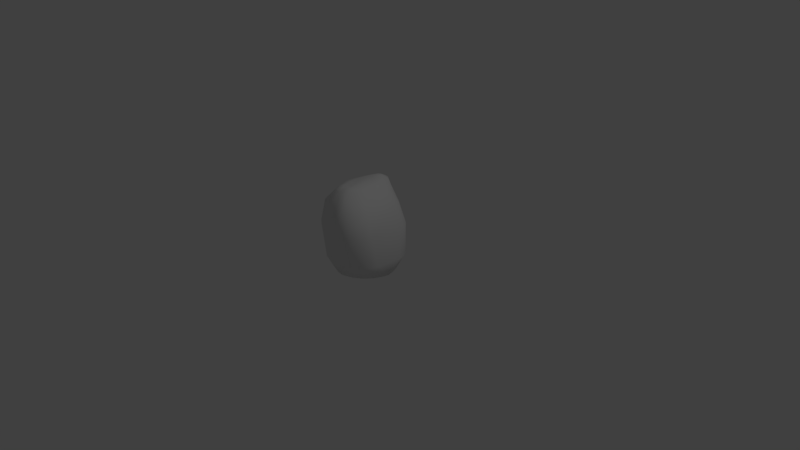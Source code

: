 # Source: anfobag.blend  (saved by Blender 2.78.0; exported with 4.5.12 LTS)
import bpy
from mathutils import Matrix  # noqa: F401  (used for matrix-valued properties, if any)

bpy.ops.wm.read_factory_settings(use_empty=True)
scene = bpy.context.scene
scene.name = 'Scene'

# ---- collections
col_collection_1 = bpy.data.collections.new('Collection 1'); scene.collection.children.link(col_collection_1)

# ---- materials (node trees are filled in below, after node groups)
mat_material = bpy.data.materials.new('Material')
mat_material.alpha_threshold = 0.0
mat_material.use_transparent_shadow = False
mat_material.roughness = 0.5
mat_material.line_color = (0.0, 0.0, 0.0, 1.0)

# ---- material node trees

# ---- world
world_world = bpy.data.worlds.new('World'); scene.world = world_world
world_world.color = (0.05088, 0.05088, 0.05088)
world_world.use_sun_shadow = False
world_world.sun_shadow_jitter_overblur = 0.0
world_world.cycles.sampling_method = 'MANUAL'

# ---- cameras
cam_camera = bpy.data.cameras.new('Camera')
cam_camera.clip_end = 100.0
cam_camera.lens = 35.0
cam_camera.sensor_width = 32.0
cam_camera.sensor_height = 18.0
cam_camera.ortho_scale = 7.314
cam_camera.dof.focus_distance = 0.0
cam_camera.dof.aperture_fstop = 128.0

# ---- lights
light_lamp = bpy.data.lights.new('Lamp', 'POINT')
light_lamp.transmission_factor = 0.0
light_lamp.cutoff_distance = 30.0
light_lamp.energy = 100.0
light_lamp.shadow_buffer_clip_start = 1.001
light_lamp.shadow_soft_size = 0.1
light_lamp.shadow_maximum_resolution = 0.006
light_lamp.use_absolute_resolution = True

# ---- meshes
me_cube = bpy.data.meshes.new('Cube')
me_cube.from_pydata([(0.3779, -0.01435, -0.1532), (-0.03784, 0.4014, -0.1532), (-0.04001, -0.4322, -0.1532), (-0.4557, -0.01644, -0.1532), (-0.03892, -0.0154, -0.1499), (0.06069, 0.3788, -0.1532), (0.3485, 0.09591, -0.1532), (0.152, 0.3414, -0.1532), (0.2388, 0.2744, -0.1532), (0.3078, 0.1882, -0.1532), (-0.04475, 0.377, 0.9541), (0.1587, -0.01894, 0.9623), (0.01608, 0.3276, 0.9522), (0.07511, 0.237, 0.9521), (0.1311, 0.1192, 0.9535), (0.1316, 0.4619, 0.41), (0.3593, 0.2095, 0.4213), (0.2075, 0.4407, 0.4093), (0.2788, 0.3835, 0.414), (0.3325, 0.3021, 0.4185), (0.2866, 0.1648, 0.6919), (0.07575, 0.4088, 0.6854), (0.2572, 0.2568, 0.6814), (0.202, 0.335, 0.6798), (0.1394, 0.3886, 0.681), (0.3911, 0.1743, 0.02376), (0.1494, 0.4249, 0.009994), (0.3704, 0.2692, 0.02026), (0.3172, 0.3502, 0.0164), (0.24, 0.405, 0.01268), (0.05132, -0.07665, 1.016), (0.04209, 0.06358, 1.008), (0.007533, 0.1784, 1.009), (-0.03203, 0.2562, 1.009), (-0.4513, 0.03385, -0.1532), (-0.196, 0.3553, -0.1532), (-0.4251, 0.136, -0.1532), (-0.3674, 0.233, -0.1532), (-0.2869, 0.31, -0.1532), (-0.2932, 0.01231, 0.9624), (-0.09196, 0.3794, 0.9579), (-0.2651, 0.1381, 0.9617), (-0.2065, 0.2609, 0.9663), (-0.1399, 0.356, 0.9625), (-0.5021, 0.2096, 0.4432), (-0.2492, 0.4663, 0.439), (-0.4772, 0.3023, 0.4486), (-0.4199, 0.3844, 0.4517), (-0.34, 0.4422, 0.448), (-0.2084, 0.4227, 0.7103), (-0.4542, 0.1731, 0.7216), (-0.2914, 0.3982, 0.7219), (-0.3695, 0.3395, 0.7281), (-0.4278, 0.2598, 0.7245), (-0.2446, 0.4202, 0.01185), (-0.4982, 0.1551, 0.005518), (-0.3398, 0.3976, 0.01393), (-0.4214, 0.3393, 0.01344), (-0.4773, 0.2543, 0.01014), (-0.07409, 0.2865, 1.011), (-0.1069, 0.2623, 1.013), (-0.1374, 0.1882, 1.01), (-0.1637, 0.0775, 1.004), (-0.1225, -0.4194, -0.1532), (-0.4501, -0.07025, -0.1532), (-0.2381, -0.3787, -0.1532), (-0.341, -0.2981, -0.1532), (-0.4154, -0.1897, -0.1532), (-0.03991, -0.4191, 0.9852), (-0.2981, -0.07181, 0.9658), (-0.1335, -0.4111, 0.9792), (-0.2146, -0.2853, 0.9782), (-0.2767, -0.1218, 0.9691), (-0.2386, -0.5211, 0.4814), (-0.531, -0.1965, 0.448), (-0.3411, -0.4839, 0.4809), (-0.4368, -0.4107, 0.4786), (-0.5043, -0.3099, 0.4658), (-0.4889, -0.1618, 0.7304), (-0.2132, -0.4922, 0.7517), (-0.4652, -0.2687, 0.7484), (-0.3967, -0.3691, 0.7607), (-0.3071, -0.4476, 0.7564), (-0.4974, -0.1567, 0.0005586), (-0.1937, -0.4722, 0.01871), (-0.4728, -0.2747, 0.004072), (-0.4062, -0.3759, 0.009472), (-0.3083, -0.4453, 0.01443), (-0.1761, -0.05101, 1.002), (-0.164, -0.1465, 1.008), (-0.1297, -0.2386, 1.017), (-0.08069, -0.3112, 1.026), (0.3499, -0.1128, -0.1532), (0.007434, -0.4234, -0.1532), (0.3011, -0.2164, -0.1532), (0.2189, -0.3118, -0.1532), (0.1158, -0.3845, -0.1532), (0.1598, -0.06976, 0.9664), (0.1258, -0.2414, 0.9811), (0.05242, -0.3952, 0.989), (0.008604, -0.416, 0.9844), (0.4008, -0.3033, 0.4773), (0.09262, -0.5836, 0.4764), (0.3627, -0.4189, 0.4866), (0.2898, -0.5135, 0.4886), (0.1951, -0.5718, 0.4828), (0.02993, -0.5619, 0.7497), (0.3297, -0.2942, 0.7385), (0.1236, -0.5578, 0.7538), (0.2146, -0.5035, 0.758), (0.2903, -0.4094, 0.7517), (0.0905, -0.4791, 0.03541), (0.39, -0.1939, 0.03979), (0.2009, -0.46, 0.04518), (0.2964, -0.3991, 0.04969), (0.3633, -0.3055, 0.04701), (-0.02241, -0.3514, 1.012), (-0.003145, -0.3356, 1.02), (0.02444, -0.3031, 1.026), (0.03629, -0.1873, 1.028)], [], [(16, 112, 25), (10, 40, 59), (10, 21, 49), (97, 11, 30), (78, 39, 50), (6, 25, 0), (106, 73, 102), (74, 55, 83), (20, 101, 16), (102, 84, 111), (21, 45, 49), (74, 50, 44), (9, 4, 8), (83, 55, 34), (54, 1, 35), (15, 54, 45), (68, 106, 100), (39, 69, 88), (66, 67, 4), (89, 90, 117), (20, 97, 107), (21, 10, 12), (24, 12, 13), (13, 14, 22), (14, 20, 22), (26, 17, 29), (29, 18, 28), (28, 19, 27), (27, 16, 25), (15, 24, 17), (17, 23, 18), (23, 19, 18), (22, 16, 19), (5, 26, 29), (29, 8, 7), (8, 28, 27), (9, 27, 25), (11, 31, 30), (14, 32, 31), (32, 13, 12), (12, 59, 33), (2, 84, 63), (50, 41, 53), (41, 42, 52), (52, 42, 43), (43, 40, 49), (44, 58, 55), (46, 57, 58), (47, 56, 57), (56, 45, 54), (44, 53, 46), (53, 47, 46), (47, 51, 48), (48, 49, 45), (55, 36, 34), (58, 37, 36), (37, 57, 56), (38, 56, 54), (59, 40, 43), (43, 42, 61), (61, 42, 41), (62, 39, 88), (36, 37, 4), (79, 68, 70), (82, 70, 71), (81, 71, 72), (72, 78, 80), (73, 87, 84), (87, 76, 86), (86, 77, 85), (85, 74, 83), (73, 82, 75), (75, 81, 76), (76, 80, 77), (77, 78, 74), (84, 87, 65), (87, 66, 65), (66, 85, 67), (67, 83, 64), (68, 116, 91), (91, 71, 70), (71, 89, 72), (72, 88, 69), (96, 93, 4), (107, 98, 110), (110, 98, 99), (99, 100, 108), (68, 100, 116), (101, 115, 112), (103, 114, 115), (104, 113, 114), (113, 102, 111), (107, 103, 101), (110, 104, 103), (109, 105, 104), (108, 102, 105), (112, 115, 94), (94, 115, 114), (95, 113, 96), (113, 111, 93), (97, 30, 119), (98, 119, 118), (118, 117, 100), (100, 117, 116), (112, 92, 0), (25, 112, 0), (99, 118, 100), (99, 98, 118), (98, 97, 119), (96, 113, 93), (95, 94, 114), (92, 112, 94), (108, 100, 106), (109, 99, 108), (109, 110, 99), (70, 68, 91), (63, 84, 65), (80, 81, 72), (81, 82, 71), (82, 79, 70), (62, 61, 41), (60, 43, 61), (60, 59, 43), (35, 38, 54), (38, 37, 56), (51, 43, 49), (51, 52, 43), (53, 41, 52), (111, 84, 2), (93, 111, 2), (33, 32, 12), (6, 9, 25), (9, 8, 27), (7, 5, 29), (23, 13, 22), (23, 24, 13), (24, 21, 12), (61, 117, 119), (5, 1, 54), (26, 5, 54), (64, 83, 3), (3, 83, 34), (40, 10, 49), (16, 101, 112), (78, 69, 39), (106, 79, 73), (74, 44, 55), (20, 107, 101), (102, 73, 84), (21, 15, 45), (74, 78, 50), (1, 5, 4), (7, 8, 4), (9, 6, 4), (0, 4, 6), (5, 7, 4), (15, 26, 54), (68, 79, 106), (3, 4, 64), (2, 63, 4), (65, 66, 4), (67, 64, 4), (4, 63, 65), (116, 117, 91), (61, 62, 117), (88, 89, 117), (90, 91, 117), (117, 62, 88), (20, 11, 97), (14, 11, 20), (26, 15, 17), (29, 17, 18), (28, 18, 19), (27, 19, 16), (15, 21, 24), (17, 24, 23), (23, 22, 19), (22, 20, 16), (29, 28, 8), (11, 14, 31), (14, 13, 32), (12, 10, 59), (50, 39, 41), (44, 46, 58), (46, 47, 57), (47, 48, 56), (56, 48, 45), (44, 50, 53), (53, 52, 47), (47, 52, 51), (48, 51, 49), (55, 58, 36), (58, 57, 37), (62, 41, 39), (35, 1, 4), (4, 3, 34), (34, 36, 4), (37, 38, 4), (35, 4, 38), (72, 69, 78), (73, 75, 87), (87, 75, 76), (86, 76, 77), (85, 77, 74), (73, 79, 82), (75, 82, 81), (76, 81, 80), (77, 80, 78), (87, 86, 66), (66, 86, 85), (67, 85, 83), (91, 90, 71), (71, 90, 89), (72, 89, 88), (4, 0, 92), (92, 94, 4), (95, 96, 4), (93, 2, 4), (4, 94, 95), (107, 97, 98), (101, 103, 115), (103, 104, 114), (104, 105, 113), (113, 105, 102), (107, 110, 103), (110, 109, 104), (109, 108, 105), (108, 106, 102), (95, 114, 113), (119, 30, 61), (31, 32, 61), (33, 59, 60), (60, 61, 33), (117, 118, 119), (30, 31, 61), (33, 61, 32)])
me_cube.polygons.foreach_set('use_smooth', [True] * 236)
_uv = me_cube.uv_layers.new(name='UVMap')
_uv.uv.foreach_set('vector', [0.09556, 0.2477, 0.2502, 0.4206, 0.1065, 0.4243, 0.8923, 0.8962, 0.8748, 0.9032, 0.8714, 0.8616, 0.1495, 0.5073, 0.1965, 0.6245, 0.08539, 0.612, 0.9193, 0.6811, 0.9246, 0.7028, 0.8781, 0.6918, 0.4733, 0.09499, 0.5436, 0.001887, 0.6047, 0.1011, 0.1338, 0.5023, 0.1065, 0.4243, 0.1779, 0.5039, 0.4746, 0.599, 0.5822, 0.7147, 0.4516, 0.7205, 0.4587, 0.2174, 0.5953, 0.4143, 0.4733, 0.4158, 0.1131, 0.1271, 0.2975, 0.2286, 0.09556, 0.2477, 0.4516, 0.7205, 0.5688, 0.9185, 0.4574, 0.9133, 0.1965, 0.6245, 0.06934, 0.7292, 0.08539, 0.612, 0.4587, 0.2174, 0.6047, 0.1011, 0.6178, 0.2216, 0.86, 0.0, 0.847, 0.1772, 0.8169, 0.002983, 0.4733, 0.4158, 0.5953, 0.4143, 0.5478, 0.4859, 0.06994, 0.9193, 0.1504, 0.9934, 0.0881, 0.995, 0.2183, 0.7434, 0.06994, 0.9193, 0.06934, 0.7292, 0.5026, 0.4915, 0.4746, 0.599, 0.4837, 0.4922, 0.7584, 0.7729, 0.7472, 0.7378, 0.7955, 0.7313, 0.8693, 0.3584, 0.8178, 0.3577, 0.847, 0.1772, 0.7895, 0.6893, 0.7921, 0.6459, 0.8288, 0.5889, 0.1131, 0.1271, 0.2028, 0.005571, 0.294, 0.1117, 0.3463, 0.5947, 0.3466, 0.7161, 0.3251, 0.7161, 0.02056, 0.127, 0.04269, 0.005296, 0.08009, 0.007355, 0.08009, 0.007355, 0.128, 0.008924, 0.07609, 0.1303, 0.128, 0.008924, 0.1131, 0.1271, 0.07609, 0.1303, 0.2242, 0.9211, 0.2478, 0.7449, 0.2595, 0.9211, 0.2595, 0.9211, 0.2752, 0.7456, 0.2892, 0.9222, 0.03527, 0.4244, 0.05852, 0.2475, 0.06875, 0.4245, 0.06875, 0.4245, 0.09556, 0.2477, 0.1065, 0.4243, 0.2183, 0.7434, 0.2212, 0.6275, 0.2478, 0.7449, 0.2478, 0.7449, 0.2452, 0.6307, 0.2752, 0.7456, 0.04368, 0.1292, 0.05852, 0.2475, 0.02487, 0.2477, 0.07609, 0.1303, 0.09556, 0.2477, 0.05852, 0.2475, 0.1888, 0.9947, 0.2242, 0.9211, 0.2595, 0.9211, 0.2595, 0.9211, 0.2575, 1.0, 0.2242, 0.9967, 0.06038, 0.4985, 0.03527, 0.4244, 0.06875, 0.4245, 0.09641, 0.5007, 0.06875, 0.4245, 0.1065, 0.4243, 0.9246, 0.7028, 0.8902, 0.7525, 0.8781, 0.6918, 0.9296, 0.7648, 0.89, 0.8055, 0.8902, 0.7525, 0.89, 0.8055, 0.9217, 0.8218, 0.9096, 0.8676, 0.9096, 0.8676, 0.8714, 0.8616, 0.8838, 0.8434, 0.5106, 0.9947, 0.5688, 0.9185, 0.543, 0.9939, 0.6047, 0.1011, 0.5931, 0.003712, 0.6388, 0.1012, 0.3251, 0.6361, 0.2892, 0.5991, 0.3251, 0.5043, 0.7652, 0.9209, 0.8187, 0.8674, 0.8543, 0.8993, 0.1121, 0.5043, 0.131, 0.5054, 0.08539, 0.612, 0.6178, 0.2216, 0.6344, 0.4134, 0.5953, 0.4143, 0.6543, 0.2206, 0.6681, 0.4146, 0.6344, 0.4134, 0.001803, 0.7269, 0.03249, 0.9191, 0.0, 0.9217, 0.03249, 0.9191, 0.06934, 0.7292, 0.06994, 0.9193, 0.6178, 0.2216, 0.6388, 0.1012, 0.6543, 0.2206, 0.6388, 0.1012, 0.6869, 0.2219, 0.6543, 0.2206, 0.001803, 0.7269, 0.05271, 0.6077, 0.03359, 0.7261, 0.03359, 0.7261, 0.08539, 0.612, 0.06934, 0.7292, 0.5953, 0.4143, 0.588, 0.4873, 0.5478, 0.4859, 0.6344, 0.4134, 0.6264, 0.4901, 0.588, 0.4873, 0.01986, 1.0, 0.0, 0.9217, 0.03249, 0.9191, 0.05208, 0.9968, 0.03249, 0.9191, 0.06994, 0.9193, 0.8714, 0.8616, 0.8748, 0.9032, 0.8543, 0.8993, 0.8543, 0.8993, 0.8187, 0.8674, 0.8367, 0.8279, 0.8367, 0.8279, 0.8187, 0.8674, 0.783, 0.8226, 0.8145, 0.7842, 0.7584, 0.7729, 0.7955, 0.7313, 0.7114, 0.2782, 0.6934, 0.2326, 0.847, 0.1772, 0.5708, 0.5949, 0.5026, 0.4915, 0.5394, 0.4934, 0.7011, 0.5794, 0.7713, 0.5732, 0.7549, 0.6368, 0.6762, 0.624, 0.7549, 0.6368, 0.7497, 0.7139, 0.7497, 0.7139, 0.6645, 0.7234, 0.6616, 0.6752, 0.5822, 0.7147, 0.6141, 0.919, 0.5688, 0.9185, 0.6141, 0.919, 0.6616, 0.7123, 0.6536, 0.9191, 0.3882, 0.4154, 0.4145, 0.2104, 0.4273, 0.4151, 0.4273, 0.4151, 0.4587, 0.2174, 0.4733, 0.4158, 0.5822, 0.7147, 0.6083, 0.5913, 0.6229, 0.7135, 0.6229, 0.7135, 0.6446, 0.5872, 0.6616, 0.7123, 0.3756, 0.2076, 0.4317, 0.0879, 0.4145, 0.2104, 0.4145, 0.2104, 0.4733, 0.09499, 0.4587, 0.2174, 0.5688, 0.9185, 0.6141, 0.919, 0.589, 0.9922, 0.6141, 0.919, 0.6306, 0.9899, 0.589, 0.9922, 0.4187, 0.4901, 0.4273, 0.4151, 0.4606, 0.487, 0.4606, 0.487, 0.4733, 0.4158, 0.5071, 0.4858, 0.8056, 0.5581, 0.8198, 0.5846, 0.8025, 0.609, 0.8025, 0.609, 0.7549, 0.6368, 0.7713, 0.5732, 0.7549, 0.6368, 0.7895, 0.6893, 0.7497, 0.7139, 0.7497, 0.7139, 0.7955, 0.7313, 0.7472, 0.7378, 1.0, 0.2154, 0.988, 0.2644, 0.847, 0.1772, 0.294, 0.1117, 0.2686, 0.0, 0.3377, 0.1062, 0.9296, 0.5205, 0.8876, 0.6126, 0.8429, 0.5566, 0.4669, 0.4901, 0.4837, 0.4922, 0.438, 0.5977, 0.8056, 0.5581, 0.8241, 0.5533, 0.8198, 0.5846, 0.2975, 0.2286, 0.2928, 0.4179, 0.2502, 0.4206, 0.3413, 0.2248, 0.327, 0.4163, 0.2928, 0.4179, 0.3756, 0.7152, 0.4145, 0.9094, 0.3781, 0.9068, 0.4145, 0.9094, 0.4516, 0.7205, 0.4574, 0.9133, 0.294, 0.1117, 0.3413, 0.2248, 0.2975, 0.2286, 0.3377, 0.1062, 0.3756, 0.2234, 0.3413, 0.2248, 0.4033, 0.5954, 0.4117, 0.7182, 0.3756, 0.7152, 0.438, 0.5977, 0.4516, 0.7205, 0.4117, 0.7182, 0.2502, 0.4206, 0.2928, 0.4179, 0.2539, 0.5043, 0.2539, 0.5043, 0.2928, 0.4179, 0.327, 0.4163, 0.4114, 0.9942, 0.4145, 0.9094, 0.4505, 0.9949, 0.4145, 0.9094, 0.4574, 0.9133, 0.4922, 0.9949, 0.9193, 0.6811, 0.8781, 0.6918, 0.8602, 0.6468, 0.8876, 0.6126, 0.8602, 0.6468, 0.8428, 0.5992, 0.8428, 0.5992, 0.8288, 0.5889, 0.8241, 0.5533, 0.8241, 0.5533, 0.8288, 0.5889, 0.8198, 0.5846, 0.2502, 0.4206, 0.2153, 0.5043, 0.1779, 0.5039, 0.1065, 0.4243, 0.2502, 0.4206, 0.1779, 0.5039, 0.8429, 0.5566, 0.8428, 0.5992, 0.8241, 0.5533, 0.8429, 0.5566, 0.8876, 0.6126, 0.8428, 0.5992, 0.8876, 0.6126, 0.9193, 0.6811, 0.8602, 0.6468, 0.4505, 0.9949, 0.4145, 0.9094, 0.4922, 0.9949, 0.2882, 0.5036, 0.2539, 0.5043, 0.327, 0.4163, 0.2153, 0.5043, 0.2502, 0.4206, 0.2539, 0.5043, 0.438, 0.5977, 0.4837, 0.4922, 0.4746, 0.599, 0.4033, 0.5954, 0.4669, 0.4901, 0.438, 0.5977, 0.8907, 0.4901, 0.9296, 0.5205, 0.8429, 0.5566, 0.7713, 0.5732, 0.8056, 0.5581, 0.8025, 0.609, 0.543, 0.9939, 0.5688, 0.9185, 0.589, 0.9922, 0.6616, 0.6752, 0.6762, 0.624, 0.7497, 0.7139, 0.6762, 0.624, 0.7011, 0.5794, 0.7549, 0.6368, 0.6083, 0.5913, 0.5708, 0.5949, 0.5394, 0.4934, 0.8145, 0.7842, 0.8367, 0.8279, 0.783, 0.8226, 0.8564, 0.8554, 0.8543, 0.8993, 0.8367, 0.8279, 0.8564, 0.8554, 0.8714, 0.8616, 0.8543, 0.8993, 0.0881, 0.995, 0.05208, 0.9968, 0.06994, 0.9193, 0.05208, 0.9968, 0.01986, 1.0, 0.03249, 0.9191, 0.05271, 0.6077, 0.1121, 0.5043, 0.08539, 0.612, 0.05271, 0.6077, 0.02161, 0.6075, 0.1121, 0.5043, 0.3638, 0.5043, 0.3638, 0.5947, 0.3251, 0.5044, 0.4574, 0.9133, 0.5688, 0.9185, 0.5106, 0.9947, 0.4922, 0.9949, 0.4574, 0.9133, 0.5106, 0.9947, 0.8838, 0.8434, 0.89, 0.8055, 0.9096, 0.8676, 0.1338, 0.5023, 0.09641, 0.5007, 0.1065, 0.4243, 0.09641, 0.5007, 0.06038, 0.4985, 0.06875, 0.4245, 0.2242, 0.9967, 0.1888, 0.9947, 0.2595, 0.9211, 0.04368, 0.1292, 0.08009, 0.007355, 0.07609, 0.1303, 0.04368, 0.1292, 0.02056, 0.127, 0.08009, 0.007355, 0.2212, 0.6275, 0.1965, 0.6245, 0.1728, 0.5106, 0.8367, 0.8279, 0.8288, 0.5889, 0.8602, 0.6468, 0.1888, 0.9947, 0.1504, 0.9934, 0.06994, 0.9193, 0.2242, 0.9211, 0.1888, 0.9947, 0.06994, 0.9193, 0.5071, 0.4858, 0.4733, 0.4158, 0.5281, 0.4856, 0.5281, 0.4856, 0.4733, 0.4158, 0.5478, 0.4859, 0.131, 0.5054, 0.1495, 0.5073, 0.08539, 0.612, 0.09556, 0.2477, 0.2975, 0.2286, 0.2502, 0.4206, 0.4733, 0.09499, 0.5107, 0.0, 0.5436, 0.001887, 0.4746, 0.599, 0.5708, 0.5949, 0.5822, 0.7147, 0.4587, 0.2174, 0.6178, 0.2216, 0.5953, 0.4143, 0.1131, 0.1271, 0.294, 0.1117, 0.2975, 0.2286, 0.4516, 0.7205, 0.5822, 0.7147, 0.5688, 0.9185, 0.1965, 0.6245, 0.2183, 0.7434, 0.06934, 0.7292, 0.4587, 0.2174, 0.4733, 0.09499, 0.6047, 0.1011, 0.7138, 0.0706, 0.7433, 0.04075, 0.847, 0.1772, 0.7759, 0.01729, 0.8169, 0.002983, 0.847, 0.1772, 0.86, 0.0, 0.8988, 0.008798, 0.847, 0.1772, 0.9407, 0.02629, 0.847, 0.1772, 0.8988, 0.008798, 0.7433, 0.04075, 0.7759, 0.01729, 0.847, 0.1772, 0.2183, 0.7434, 0.2242, 0.9211, 0.06994, 0.9193, 0.5026, 0.4915, 0.5708, 0.5949, 0.4746, 0.599, 0.7533, 0.3281, 0.847, 0.1772, 0.7718, 0.3398, 0.9801, 0.2838, 0.9574, 0.3104, 0.847, 0.1772, 0.9183, 0.3418, 0.8693, 0.3584, 0.847, 0.1772, 0.8178, 0.3577, 0.7718, 0.3398, 0.847, 0.1772, 0.847, 0.1772, 0.9574, 0.3104, 0.9183, 0.3418, 0.8198, 0.5846, 0.8288, 0.5889, 0.8025, 0.609, 0.8367, 0.8279, 0.8145, 0.7842, 0.8288, 0.5889, 0.7955, 0.7313, 0.7895, 0.6893, 0.8288, 0.5889, 0.7921, 0.6459, 0.8025, 0.609, 0.8288, 0.5889, 0.8288, 0.5889, 0.8145, 0.7842, 0.7955, 0.7313, 0.1131, 0.1271, 0.1829, 0.006896, 0.2028, 0.005571, 0.128, 0.008924, 0.1829, 0.006896, 0.1131, 0.1271, 0.2242, 0.9211, 0.2183, 0.7434, 0.2478, 0.7449, 0.2595, 0.9211, 0.2478, 0.7449, 0.2752, 0.7456, 0.03527, 0.4244, 0.02487, 0.2477, 0.05852, 0.2475, 0.06875, 0.4245, 0.05852, 0.2475, 0.09556, 0.2477, 0.2183, 0.7434, 0.1965, 0.6245, 0.2212, 0.6275, 0.0, 0.2478, 0.02056, 0.127, 0.04368, 0.1292, 0.04368, 0.1292, 0.07609, 0.1303, 0.05852, 0.2475, 0.07609, 0.1303, 0.1131, 0.1271, 0.09556, 0.2477, 0.2595, 0.9211, 0.2892, 0.9222, 0.2575, 1.0, 0.9246, 0.7028, 0.9296, 0.7648, 0.8902, 0.7525, 0.9296, 0.7648, 0.9217, 0.8218, 0.89, 0.8055, 0.9096, 0.8676, 0.8923, 0.8962, 0.8714, 0.8616, 0.6047, 0.1011, 0.5436, 0.001887, 0.5931, 0.003712, 0.6178, 0.2216, 0.6543, 0.2206, 0.6344, 0.4134, 0.6543, 0.2206, 0.6869, 0.2219, 0.6681, 0.4146, 0.001803, 0.7269, 0.03359, 0.7261, 0.03249, 0.9191, 0.03249, 0.9191, 0.03359, 0.7261, 0.06934, 0.7292, 0.6178, 0.2216, 0.6047, 0.1011, 0.6388, 0.1012, 0.6388, 0.1012, 0.6705, 0.1024, 0.6869, 0.2219, 0.001803, 0.7269, 0.02161, 0.6075, 0.05271, 0.6077, 0.03359, 0.7261, 0.05271, 0.6077, 0.08539, 0.612, 0.5953, 0.4143, 0.6344, 0.4134, 0.588, 0.4873, 0.6344, 0.4134, 0.6681, 0.4146, 0.6264, 0.4901, 0.8145, 0.7842, 0.783, 0.8226, 0.7584, 0.7729, 0.6929, 0.1395, 0.7138, 0.0706, 0.847, 0.1772, 0.847, 0.1772, 0.7533, 0.3281, 0.7382, 0.3137, 0.7382, 0.3137, 0.7114, 0.2782, 0.847, 0.1772, 0.6934, 0.2326, 0.6869, 0.1839, 0.847, 0.1772, 0.6929, 0.1395, 0.847, 0.1772, 0.6869, 0.1839, 0.7497, 0.7139, 0.7472, 0.7378, 0.6645, 0.7234, 0.5822, 0.7147, 0.6229, 0.7135, 0.6141, 0.919, 0.6141, 0.919, 0.6229, 0.7135, 0.6616, 0.7123, 0.3882, 0.4154, 0.3756, 0.2076, 0.4145, 0.2104, 0.4273, 0.4151, 0.4145, 0.2104, 0.4587, 0.2174, 0.5822, 0.7147, 0.5708, 0.5949, 0.6083, 0.5913, 0.6229, 0.7135, 0.6083, 0.5913, 0.6446, 0.5872, 0.3756, 0.2076, 0.393, 0.08529, 0.4317, 0.0879, 0.4145, 0.2104, 0.4317, 0.0879, 0.4733, 0.09499, 0.6141, 0.919, 0.6536, 0.9191, 0.6306, 0.9899, 0.4187, 0.4901, 0.3882, 0.4154, 0.4273, 0.4151, 0.4606, 0.487, 0.4273, 0.4151, 0.4733, 0.4158, 0.8025, 0.609, 0.7921, 0.6459, 0.7549, 0.6368, 0.7549, 0.6368, 0.7921, 0.6459, 0.7895, 0.6893, 0.7497, 0.7139, 0.7895, 0.6893, 0.7955, 0.7313, 0.847, 0.1772, 0.9407, 0.02629, 0.9659, 0.06151, 0.9659, 0.06151, 0.988, 0.1055, 0.847, 0.1772, 1.0, 0.1596, 1.0, 0.2154, 0.847, 0.1772, 0.988, 0.2644, 0.9801, 0.2838, 0.847, 0.1772, 0.847, 0.1772, 0.988, 0.1055, 1.0, 0.1596, 0.294, 0.1117, 0.2028, 0.005571, 0.2686, 0.0, 0.2975, 0.2286, 0.3413, 0.2248, 0.2928, 0.4179, 0.3413, 0.2248, 0.3756, 0.2234, 0.327, 0.4163, 0.3756, 0.7152, 0.4117, 0.7182, 0.4145, 0.9094, 0.4145, 0.9094, 0.4117, 0.7182, 0.4516, 0.7205, 0.294, 0.1117, 0.3377, 0.1062, 0.3413, 0.2248, 0.3377, 0.1062, 0.3718, 0.1028, 0.3756, 0.2234, 0.4033, 0.5954, 0.438, 0.5977, 0.4117, 0.7182, 0.438, 0.5977, 0.4746, 0.599, 0.4516, 0.7205, 0.4114, 0.9942, 0.3781, 0.9068, 0.4145, 0.9094, 0.8602, 0.6468, 0.8781, 0.6918, 0.8367, 0.8279, 0.8902, 0.7525, 0.89, 0.8055, 0.8367, 0.8279, 0.8838, 0.8434, 0.8714, 0.8616, 0.8564, 0.8554, 0.8564, 0.8554, 0.8367, 0.8279, 0.8838, 0.8434, 0.8288, 0.5889, 0.8428, 0.5992, 0.8602, 0.6468, 0.8781, 0.6918, 0.8902, 0.7525, 0.8367, 0.8279, 0.8838, 0.8434, 0.8367, 0.8279, 0.89, 0.8055])
me_cube.materials.append(mat_material)
me_cube.use_remesh_preserve_volume = False
me_cube.use_remesh_preserve_attributes = False
me_cube.use_mirror_vertex_groups = False
me_cube.update()

# ---- objects
ob_cube = bpy.data.objects.new('Cube', me_cube)
ob_lamp = bpy.data.objects.new('Lamp', light_lamp)
ob_camera = bpy.data.objects.new('Camera', cam_camera)

# ---- transforms, parenting, visibility, modifiers, constraints
ob_cube.location = (0.0, 0.0, 0.0)
ob_cube.lock_rotations_4d = False
ob_cube.empty_display_type = 'ARROWS'
ob_cube.lineart.crease_threshold = 0.0
ob_lamp.location = (4.076, 1.005, 5.904)
ob_lamp.rotation_euler = (0.6503, 0.05522, 1.866)
ob_lamp.lock_rotations_4d = False
ob_lamp.empty_display_type = 'ARROWS'
ob_lamp.color = (0.0, 0.0, 0.0, 0.0)
ob_lamp.lineart.crease_threshold = 0.0
ob_camera.location = (7.481, -6.508, 5.344)
ob_camera.rotation_euler = (1.109, 0.0, 0.8149)
ob_camera.lock_rotations_4d = False
ob_camera.empty_display_type = 'ARROWS'
ob_camera.color = (0.0, 0.0, 0.0, 0.0)
ob_camera.display_type = 'WIRE'
ob_camera.lineart.crease_threshold = 0.0

# ---- collection membership
col_collection_1.objects.link(ob_cube)
col_collection_1.objects.link(ob_lamp)
col_collection_1.objects.link(ob_camera)

# ---- scene / render settings (as saved in the file)
scene.camera = ob_camera
scene.frame_start = 1; scene.frame_end = 1; scene.frame_set(1)
scene.render.engine = 'BLENDER_EEVEE_NEXT'
scene.render.resolution_percentage = 50
scene.render.dither_intensity = 0.0
scene.cycles.use_denoising = False
scene.cycles.samples = 128
scene.cycles.sampling_pattern = 'TABULATED_SOBOL'
scene.cycles.light_sampling_threshold = 0.0
scene.cycles.use_adaptive_sampling = False
scene.cycles.use_light_tree = False
scene.cycles.blur_glossy = 0.0
scene.cycles.sample_clamp_indirect = 0.0
scene.view_settings.view_transform = 'Standard'
bpy.context.view_layer.update()
